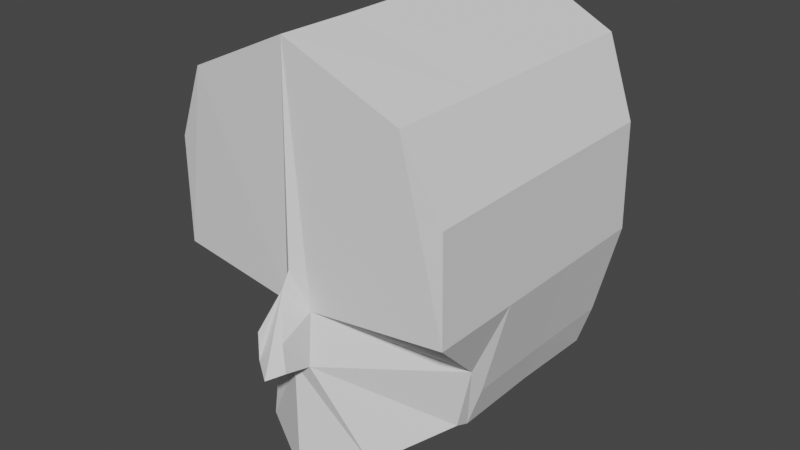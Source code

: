 # Source: Kobeni.blend  (saved by Blender 3.6.13; exported with 4.5.12 LTS)
import bpy
from mathutils import Matrix  # noqa: F401  (used for matrix-valued properties, if any)

bpy.ops.wm.read_factory_settings(use_empty=True)
scene = bpy.context.scene
scene.name = 'Scene'

# ---- collections
col_collection = bpy.data.collections.new('Collection'); scene.collection.children.link(col_collection)

# ---- world
world_world = bpy.data.worlds.new('World'); scene.world = world_world
world_world.use_nodes = True; world_world.node_tree.nodes.clear()
_N = world_world.node_tree.nodes; _L = world_world.node_tree.links
n0 = _N.new('ShaderNodeOutputWorld'); n0.name = 'World Output'; n0.location = (300, 300)
n1 = _N.new('ShaderNodeBackground'); n1.name = 'Background'; n1.location = (10, 300)
n1.inputs[0].default_value = (0.05088, 0.05088, 0.05088, 1.0)
_L.new(n1.outputs[0], n0.inputs[0])
n0.is_active_output = True
world_world.color = (0.05088, 0.05088, 0.05088)
world_world.use_sun_shadow = False
world_world.sun_shadow_jitter_overblur = 0.0

# ---- meshes
me_cube_003 = bpy.data.meshes.new('Cube.003')
me_cube_003.from_pydata([(0.0, -0.9801, -0.7976), (0.0, -0.962, 1.749), (0.0, 0.9996, -0.9097), (0.0, 0.9824, 1.747), (0.6455, -0.3797, -0.5153), (0.8901, -0.8641, 0.9773), (0.6489, 0.876, -0.5763), (0.8933, 0.8346, 0.9913), (0.0, 0.3332, -0.8969), (0.0, -0.3332, -0.9035), (0.0, -0.5046, 1.744), (0.0, 0.4357, 1.746), (0.6416, -0.2762, -0.5611), (0.6422, 0.2999, -0.5594), (0.8933, 0.2684, 0.9893), (0.8926, -0.2979, 0.9856), (0.3701, 0.9378, -0.7878), (0.6787, 0.9171, 1.447), (0.3704, -0.7987, -0.6643), (0.6718, -0.9127, 1.437), (0.6787, 0.3008, 1.446), (0.6763, -0.313, 1.44), (0.3608, 0.3166, -0.7673), (0.3615, -0.3047, -0.7758), (0.0, -0.9783, -0.0671), (0.0, -0.9898, 0.5101), (0.0, 0.9996, 0.334), (0.0, 0.9996, -0.5031), (0.9011, 0.8484, 0.3211), (0.7461, 0.8622, -0.2922), (0.8965, -0.8602, 0.3234), (0.7399, -0.3893, -0.1097), (0.8996, 0.2789, 0.3217), (0.7402, 0.2894, -0.285), (0.8981, -0.2907, 0.3225), (0.7385, -0.2835, -0.2859), (0.08396, -0.9273, 0.2662), (0.1115, -0.9797, -0.03998), (0.4845, 0.924, 0.3214), (0.3671, 0.9309, -0.4181), (0.0, -1.202, -0.06337), (0.0, -1.04, 0.4222), (0.08921, -1.145, 0.1762), (0.09699, -1.142, -0.006714)], [], [(38, 17, 7, 28), (34, 15, 5, 30), (36, 19, 1, 25), (23, 12, 4, 18), (21, 10, 1, 19), (17, 3, 11, 20), (20, 11, 10, 21), (16, 6, 13, 22), (22, 13, 12, 23), (28, 7, 14, 32), (32, 14, 15, 34), (8, 22, 23, 9), (2, 16, 22, 8), (14, 20, 21, 15), (7, 17, 20, 14), (15, 21, 19, 5), (9, 23, 18, 0), (30, 5, 19, 36), (26, 3, 17, 38), (2, 27, 39, 16), (27, 26, 38, 39), (4, 31, 37, 18), (31, 30, 36, 37), (13, 33, 35, 12), (33, 32, 34, 35), (6, 29, 33, 13), (29, 28, 32, 33), (18, 37, 24, 0), (37, 36, 42, 43), (12, 35, 31, 4), (35, 34, 30, 31), (16, 39, 29, 6), (39, 38, 28, 29), (43, 42, 41, 40), (24, 37, 43, 40), (36, 25, 41, 42)])
_uv = me_cube_003.uv_layers.new(name='UVMap')
_uv.uv.foreach_set('vector', [0.5417, 0.375, 0.625, 0.375, 0.625, 0.5, 0.5417, 0.5, 0.5417, 0.6667, 0.625, 0.6667, 0.625, 0.75, 0.5417, 0.75, 0.5417, 0.875, 0.625, 0.875, 0.625, 1.0, 0.5417, 1.0, 0.25, 0.6667, 0.375, 0.6667, 0.375, 0.75, 0.25, 0.75, 0.75, 0.6667, 0.875, 0.6667, 0.875, 0.75, 0.75, 0.75, 0.75, 0.5, 0.875, 0.5, 0.875, 0.5833, 0.75, 0.5833, 0.75, 0.5833, 0.875, 0.5833, 0.875, 0.6667, 0.75, 0.6667, 0.25, 0.5, 0.375, 0.5, 0.375, 0.5833, 0.25, 0.5833, 0.25, 0.5833, 0.375, 0.5833, 0.375, 0.6667, 0.25, 0.6667, 0.5417, 0.5, 0.625, 0.5, 0.625, 0.5833, 0.5417, 0.5833, 0.5417, 0.5833, 0.625, 0.5833, 0.625, 0.6667, 0.5417, 0.6667, 0.125, 0.5833, 0.25, 0.5833, 0.25, 0.6667, 0.125, 0.6667, 0.125, 0.5, 0.25, 0.5, 0.25, 0.5833, 0.125, 0.5833, 0.625, 0.5833, 0.75, 0.5833, 0.75, 0.6667, 0.625, 0.6667, 0.625, 0.5, 0.75, 0.5, 0.75, 0.5833, 0.625, 0.5833, 0.625, 0.6667, 0.75, 0.6667, 0.75, 0.75, 0.625, 0.75, 0.125, 0.6667, 0.25, 0.6667, 0.25, 0.75, 0.125, 0.75, 0.5417, 0.75, 0.625, 0.75, 0.625, 0.875, 0.5417, 0.875, 0.5417, 0.25, 0.625, 0.25, 0.625, 0.375, 0.5417, 0.375, 0.375, 0.25, 0.4583, 0.25, 0.4583, 0.375, 0.375, 0.375, 0.4583, 0.25, 0.5417, 0.25, 0.5417, 0.375, 0.4583, 0.375, 0.375, 0.75, 0.4583, 0.75, 0.4583, 0.875, 0.375, 0.875, 0.4583, 0.75, 0.5417, 0.75, 0.5417, 0.875, 0.4583, 0.875, 0.375, 0.5833, 0.4583, 0.5833, 0.4583, 0.6667, 0.375, 0.6667, 0.4583, 0.5833, 0.5417, 0.5833, 0.5417, 0.6667, 0.4583, 0.6667, 0.375, 0.5, 0.4583, 0.5, 0.4583, 0.5833, 0.375, 0.5833, 0.4583, 0.5, 0.5417, 0.5, 0.5417, 0.5833, 0.4583, 0.5833, 0.375, 0.875, 0.4583, 0.875, 0.4583, 1.0, 0.375, 1.0, 0.4583, 0.875, 0.5417, 0.875, 0.5417, 0.875, 0.4583, 0.875, 0.375, 0.6667, 0.4583, 0.6667, 0.4583, 0.75, 0.375, 0.75, 0.4583, 0.6667, 0.5417, 0.6667, 0.5417, 0.75, 0.4583, 0.75, 0.375, 0.375, 0.4583, 0.375, 0.4583, 0.5, 0.375, 0.5, 0.4583, 0.375, 0.5417, 0.375, 0.5417, 0.5, 0.4583, 0.5, 0.4583, 0.875, 0.5417, 0.875, 0.5417, 1.0, 0.4583, 1.0, 0.4583, 1.0, 0.4583, 0.875, 0.4583, 0.875, 0.4583, 1.0, 0.5417, 0.875, 0.5417, 1.0, 0.5417, 1.0, 0.5417, 0.875])
me_cube_003.update()

# ---- objects
ob_empty = bpy.data.objects.new('Empty', None)
ob_empty_001 = bpy.data.objects.new('Empty.001', None)
ob_cube = bpy.data.objects.new('Cube', me_cube_003)

# ---- transforms, parenting, visibility, modifiers, constraints
ob_empty.location = (0.0, -0.1123, 0.339)
ob_empty.rotation_euler = (1.571, -0.0, 1.571)
ob_empty.scale = (0.7635, 0.7635, 0.7635)
ob_empty.empty_display_type = 'IMAGE'
ob_empty.empty_display_size = 5.0
ob_empty_001.location = (0.0, -0.45, 0.1318)
ob_empty_001.rotation_euler = (1.571, -0.0, -0.0)
ob_empty_001.scale = (0.6578, 0.6578, 0.6578)
ob_empty_001.empty_display_type = 'IMAGE'
ob_empty_001.empty_display_size = 5.0
ob_cube.location = (0.0, 0.0, 0.0)
_m = ob_cube.modifiers.new('Mirror', 'MIRROR')
_m.use_clip = True

# ---- collection membership
col_collection.objects.link(ob_empty)
col_collection.objects.link(ob_empty_001)
col_collection.objects.link(ob_cube)

# ---- scene / render settings (as saved in the file)
scene.frame_start = 1; scene.frame_end = 250; scene.frame_set(0)
scene.render.engine = 'BLENDER_EEVEE_NEXT'
scene.cycles.sampling_pattern = 'TABULATED_SOBOL'
scene.view_settings.view_transform = 'Filmic'
bpy.context.view_layer.update()

# ---- added for rendering (the .blend has no active camera and no usable light): camera, sun
cam_auto = bpy.data.cameras.new('AutoCamera')
cam_auto.lens = 50.0
cam_auto.sensor_width = 36.0
cam_auto.clip_end = 1000.0
ob_auto_camera = bpy.data.objects.new('AutoCamera', cam_auto)
scene.collection.objects.link(ob_auto_camera)
ob_auto_camera.location = (3.60272, -4.42423, 3.3019)
ob_auto_camera.rotation_euler = (1.09748, -7.21219e-08, 0.694738)
scene.camera = ob_auto_camera
light_auto_sun = bpy.data.lights.new('AutoSun', 'SUN')
light_auto_sun.energy = 3.0
light_auto_sun.angle = 0.0523599
ob_auto_sun = bpy.data.objects.new('AutoSun', light_auto_sun)
scene.collection.objects.link(ob_auto_sun)
ob_auto_sun.rotation_euler = (0.872665, 0.174533, 0.523599)
bpy.context.view_layer.update()
